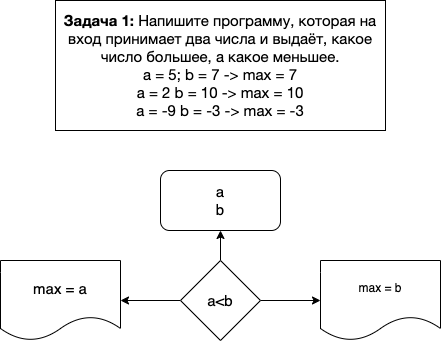

The diagram above was exported from draw.io. Its source (the exported page's mxGraphModel, read from the mxfile embedded in the PNG):
<mxGraphModel dx="511" dy="346" grid="1" gridSize="10" guides="1" tooltips="1" connect="1" arrows="1" fold="1" page="1" pageScale="1" pageWidth="827" pageHeight="1169" math="0" shadow="0">
  <root>
    <mxCell id="0" />
    <mxCell id="1" parent="0" />
    <mxCell id="2" value="&lt;p style=&quot;box-sizing: border-box ; margin: 0px ; font-family: &amp;#34;roboto&amp;#34; , &amp;#34;san francisco&amp;#34; , &amp;#34;helvetica neue&amp;#34; , &amp;#34;helvetica&amp;#34; , &amp;#34;arial&amp;#34; ; font-size: 15px&quot;&gt;&lt;span style=&quot;box-sizing: border-box ; font-weight: 700&quot;&gt;Задача 1:&lt;/span&gt;&lt;span class=&quot;Apple-converted-space&quot;&gt;&amp;nbsp;&lt;/span&gt;Напишите программу, которая на вход принимает два числа и выдаёт, какое число большее, а какое меньшее.&lt;/p&gt;&lt;p style=&quot;box-sizing: border-box ; margin: 0px ; font-family: &amp;#34;roboto&amp;#34; , &amp;#34;san francisco&amp;#34; , &amp;#34;helvetica neue&amp;#34; , &amp;#34;helvetica&amp;#34; , &amp;#34;arial&amp;#34; ; font-size: 15px&quot;&gt;a = 5; b = 7 -&amp;gt; max = 7&lt;br style=&quot;box-sizing: border-box&quot;&gt;a = 2 b = 10 -&amp;gt; max = 10&lt;br style=&quot;box-sizing: border-box&quot;&gt;a = -9 b = -3 -&amp;gt; max = -3&lt;/p&gt;" style="whiteSpace=wrap;html=1;" parent="1" vertex="1">
      <mxGeometry x="120" y="1060" width="330" height="130" as="geometry" />
    </mxCell>
    <mxCell id="4" value="&lt;font color=&quot;#000000&quot; style=&quot;font-size: 15px&quot;&gt;a&lt;br&gt;b&lt;/font&gt;" style="rounded=1;whiteSpace=wrap;html=1;fontColor=#F0F0F0;" parent="1" vertex="1">
      <mxGeometry x="225" y="1230" width="120" height="60" as="geometry" />
    </mxCell>
    <mxCell id="6" value="" style="edgeStyle=none;html=1;fontColor=#F0F0F0;" parent="1" source="5" target="4" edge="1">
      <mxGeometry relative="1" as="geometry" />
    </mxCell>
    <mxCell id="8" value="" style="edgeStyle=none;html=1;fontColor=#F0F0F0;" parent="1" source="5" target="7" edge="1">
      <mxGeometry relative="1" as="geometry" />
    </mxCell>
    <mxCell id="10" value="" style="edgeStyle=none;html=1;fontColor=#F0F0F0;" parent="1" source="5" target="9" edge="1">
      <mxGeometry relative="1" as="geometry" />
    </mxCell>
    <mxCell id="5" value="&lt;font color=&quot;#000000&quot; style=&quot;font-size: 15px&quot;&gt;a&amp;lt;b&lt;/font&gt;" style="rhombus;whiteSpace=wrap;html=1;fontColor=#F0F0F0;" parent="1" vertex="1">
      <mxGeometry x="245" y="1320" width="80" height="80" as="geometry" />
    </mxCell>
    <mxCell id="7" value="&lt;font color=&quot;#000000&quot;&gt;max = b&lt;/font&gt;" style="shape=document;whiteSpace=wrap;html=1;boundedLbl=1;fontColor=#F0F0F0;" parent="1" vertex="1">
      <mxGeometry x="385" y="1320" width="120" height="80" as="geometry" />
    </mxCell>
    <mxCell id="9" value="&lt;font color=&quot;#000000&quot; style=&quot;font-size: 15px&quot;&gt;max = a&lt;/font&gt;" style="shape=document;whiteSpace=wrap;html=1;boundedLbl=1;fontColor=#F0F0F0;" parent="1" vertex="1">
      <mxGeometry x="65" y="1320" width="120" height="80" as="geometry" />
    </mxCell>
  </root>
</mxGraphModel>